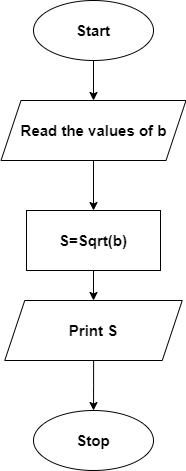

The diagram above was exported from draw.io. Its source (the exported page's mxGraphModel, read from the mxfile embedded in the PNG):
<mxGraphModel dx="868" dy="482" grid="1" gridSize="10" guides="1" tooltips="1" connect="1" arrows="1" fold="1" page="1" pageScale="1" pageWidth="827" pageHeight="1169" math="0" shadow="0">
  <root>
    <mxCell id="WIyWlLk6GJQsqaUBKTNV-0" />
    <mxCell id="WIyWlLk6GJQsqaUBKTNV-1" parent="WIyWlLk6GJQsqaUBKTNV-0" />
    <mxCell id="v6PprMrKlKd4TozUoVIu-7" style="edgeStyle=orthogonalEdgeStyle;rounded=0;orthogonalLoop=1;jettySize=auto;html=1;entryX=0.5;entryY=0;entryDx=0;entryDy=0;" edge="1" parent="WIyWlLk6GJQsqaUBKTNV-1" source="v6PprMrKlKd4TozUoVIu-0" target="v6PprMrKlKd4TozUoVIu-1">
      <mxGeometry relative="1" as="geometry" />
    </mxCell>
    <mxCell id="v6PprMrKlKd4TozUoVIu-0" value="&lt;font style=&quot;font-size: 15px&quot;&gt;&lt;b&gt;Start&lt;/b&gt;&lt;/font&gt;" style="ellipse;whiteSpace=wrap;html=1;" vertex="1" parent="WIyWlLk6GJQsqaUBKTNV-1">
      <mxGeometry x="290" y="30" width="120" height="60" as="geometry" />
    </mxCell>
    <mxCell id="v6PprMrKlKd4TozUoVIu-8" style="edgeStyle=orthogonalEdgeStyle;rounded=0;orthogonalLoop=1;jettySize=auto;html=1;entryX=0.5;entryY=0;entryDx=0;entryDy=0;" edge="1" parent="WIyWlLk6GJQsqaUBKTNV-1" source="v6PprMrKlKd4TozUoVIu-1" target="v6PprMrKlKd4TozUoVIu-2">
      <mxGeometry relative="1" as="geometry" />
    </mxCell>
    <mxCell id="v6PprMrKlKd4TozUoVIu-1" value="&lt;font style=&quot;font-size: 15px&quot;&gt;&lt;b&gt;Read the values of b&lt;/b&gt;&lt;/font&gt;" style="shape=parallelogram;perimeter=parallelogramPerimeter;whiteSpace=wrap;html=1;fixedSize=1;" vertex="1" parent="WIyWlLk6GJQsqaUBKTNV-1">
      <mxGeometry x="257.5" y="130" width="185" height="60" as="geometry" />
    </mxCell>
    <mxCell id="v6PprMrKlKd4TozUoVIu-10" style="edgeStyle=orthogonalEdgeStyle;rounded=0;orthogonalLoop=1;jettySize=auto;html=1;entryX=0.5;entryY=0;entryDx=0;entryDy=0;" edge="1" parent="WIyWlLk6GJQsqaUBKTNV-1" source="v6PprMrKlKd4TozUoVIu-2" target="v6PprMrKlKd4TozUoVIu-3">
      <mxGeometry relative="1" as="geometry" />
    </mxCell>
    <mxCell id="v6PprMrKlKd4TozUoVIu-2" value="&lt;font style=&quot;font-size: 15px&quot;&gt;&lt;b&gt;S=Sqrt(b)&lt;/b&gt;&lt;/font&gt;" style="rounded=0;whiteSpace=wrap;html=1;" vertex="1" parent="WIyWlLk6GJQsqaUBKTNV-1">
      <mxGeometry x="283" y="240" width="134" height="60" as="geometry" />
    </mxCell>
    <mxCell id="v6PprMrKlKd4TozUoVIu-12" style="edgeStyle=orthogonalEdgeStyle;rounded=0;orthogonalLoop=1;jettySize=auto;html=1;entryX=0.5;entryY=0;entryDx=0;entryDy=0;" edge="1" parent="WIyWlLk6GJQsqaUBKTNV-1" source="v6PprMrKlKd4TozUoVIu-3" target="v6PprMrKlKd4TozUoVIu-4">
      <mxGeometry relative="1" as="geometry" />
    </mxCell>
    <mxCell id="v6PprMrKlKd4TozUoVIu-3" value="&lt;font style=&quot;font-size: 15px&quot;&gt;&lt;b&gt;Print S&lt;/b&gt;&lt;/font&gt;" style="shape=parallelogram;perimeter=parallelogramPerimeter;whiteSpace=wrap;html=1;fixedSize=1;" vertex="1" parent="WIyWlLk6GJQsqaUBKTNV-1">
      <mxGeometry x="261.25" y="330" width="177.5" height="60" as="geometry" />
    </mxCell>
    <mxCell id="v6PprMrKlKd4TozUoVIu-4" value="&lt;font style=&quot;font-size: 15px&quot;&gt;&lt;b&gt;Stop&lt;/b&gt;&lt;/font&gt;" style="ellipse;whiteSpace=wrap;html=1;" vertex="1" parent="WIyWlLk6GJQsqaUBKTNV-1">
      <mxGeometry x="290" y="440" width="120" height="60" as="geometry" />
    </mxCell>
  </root>
</mxGraphModel>